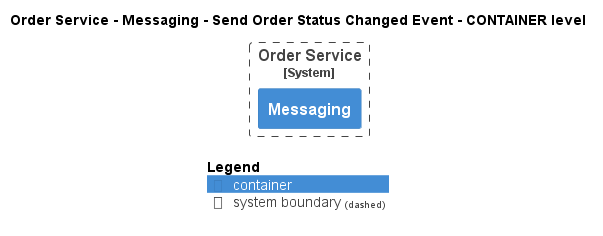

The diagram above was rendered by PlantUML. Its source (embedded in the PNG):
@startuml
!pragma layout smetana
!include ..\..\..\..\..\..\.c4s\C4_Container.puml

AddElementTag("state:new", $bgColor=green, $fontColor=#ffffff, $borderColor=green, $shadowing="False")
AddElementTag("state:changed", $bgColor=orange, $fontColor=#ffffff, $borderColor=orange, $shadowing="False")
AddElementTag("state:removed", $bgColor=red, $fontColor=#ffffff, $borderColor=red, $shadowing="False")

AddRelTag("state:new", $textColor=green, $lineColor=green)
AddRelTag("state:changed", $textColor=orange, $lineColor=orange)
AddRelTag("state:removed", $textColor=red, $lineColor=red)

SHOW_PERSON_PORTRAIT()
LAYOUT_TOP_DOWN()

skinparam linetype polyline

title Order Service - Messaging - Send Order Status Changed Event - CONTAINER level


System_Boundary(ECommercePlatform.SoftwareSystems.OrderService, "Order Service") {
    Container(ECommercePlatform.SoftwareSystems.OrderService.Containers.Messaging, "Messaging", "", "")
}



SHOW_LEGEND()
@enduml